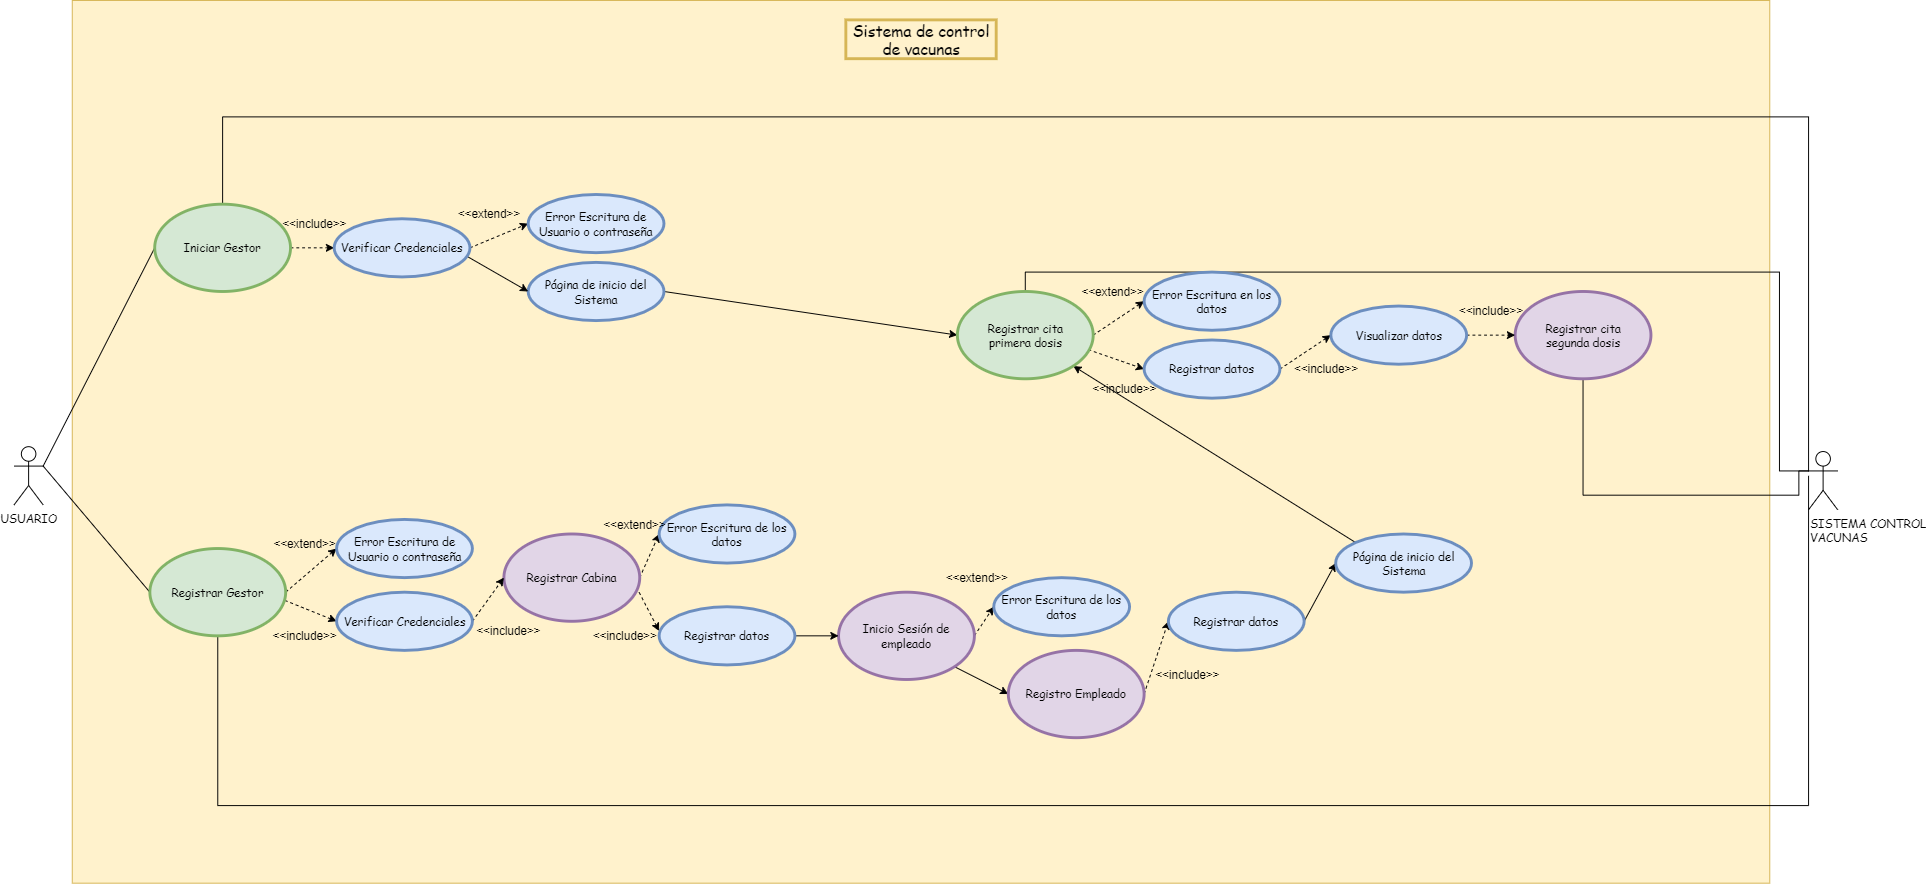

The diagram above was exported from draw.io. Its source (the exported page's mxGraphModel, read from the mxfile embedded in the PNG):
<mxGraphModel dx="2130" dy="2065" grid="1" gridSize="10" guides="1" tooltips="1" connect="1" arrows="1" fold="1" page="1" pageScale="1" pageWidth="850" pageHeight="1100" math="0" shadow="0">
  <root>
    <mxCell id="0" />
    <mxCell id="1" parent="0" />
    <mxCell id="u6srPMLCHXy7zK69yoGW-1" value="" style="rounded=0;whiteSpace=wrap;html=1;fillColor=#fff2cc;strokeColor=#d6b656;" parent="1" vertex="1">
      <mxGeometry x="240" y="-10" width="1750" height="910" as="geometry" />
    </mxCell>
    <mxCell id="u6srPMLCHXy7zK69yoGW-54" style="edgeStyle=none;rounded=0;orthogonalLoop=1;jettySize=auto;html=1;exitX=1;exitY=0.3333333333333333;exitDx=0;exitDy=0;exitPerimeter=0;entryX=0;entryY=0.5;entryDx=0;entryDy=0;endArrow=none;endFill=0;" parent="1" source="u6srPMLCHXy7zK69yoGW-2" target="u6srPMLCHXy7zK69yoGW-8" edge="1">
      <mxGeometry relative="1" as="geometry" />
    </mxCell>
    <mxCell id="u6srPMLCHXy7zK69yoGW-55" style="edgeStyle=none;rounded=0;orthogonalLoop=1;jettySize=auto;html=1;exitX=1;exitY=0.3333333333333333;exitDx=0;exitDy=0;exitPerimeter=0;entryX=0;entryY=0.5;entryDx=0;entryDy=0;endArrow=none;endFill=0;" parent="1" source="u6srPMLCHXy7zK69yoGW-2" target="u6srPMLCHXy7zK69yoGW-9" edge="1">
      <mxGeometry relative="1" as="geometry" />
    </mxCell>
    <mxCell id="u6srPMLCHXy7zK69yoGW-2" value="&lt;font face=&quot;Comic Sans MS&quot;&gt;USUARIO&lt;/font&gt;" style="shape=umlActor;verticalLabelPosition=bottom;verticalAlign=top;html=1;outlineConnect=0;" parent="1" vertex="1">
      <mxGeometry x="180" y="450" width="30" height="60" as="geometry" />
    </mxCell>
    <mxCell id="u6srPMLCHXy7zK69yoGW-3" value="&lt;font face=&quot;Comic Sans MS&quot;&gt;SISTEMA CONTROL&lt;br&gt;VACUNAS&lt;/font&gt;" style="shape=umlActor;verticalLabelPosition=bottom;verticalAlign=top;html=1;outlineConnect=0;align=left;" parent="1" vertex="1">
      <mxGeometry x="2030" y="455" width="30" height="60" as="geometry" />
    </mxCell>
    <mxCell id="u6srPMLCHXy7zK69yoGW-7" value="&lt;font style=&quot;font-size: 16px&quot; face=&quot;Comic Sans MS&quot;&gt;Sistema de control de vacunas&lt;/font&gt;" style="text;html=1;strokeColor=#d6b656;fillColor=#fff2cc;align=center;verticalAlign=middle;whiteSpace=wrap;rounded=0;strokeWidth=3;" parent="1" vertex="1">
      <mxGeometry x="1037.5" y="10" width="155" height="40" as="geometry" />
    </mxCell>
    <mxCell id="u6srPMLCHXy7zK69yoGW-31" style="edgeStyle=orthogonalEdgeStyle;rounded=0;orthogonalLoop=1;jettySize=auto;html=1;exitX=1;exitY=0.5;exitDx=0;exitDy=0;entryX=0;entryY=0.5;entryDx=0;entryDy=0;dashed=1;" parent="1" source="u6srPMLCHXy7zK69yoGW-8" target="u6srPMLCHXy7zK69yoGW-23" edge="1">
      <mxGeometry relative="1" as="geometry" />
    </mxCell>
    <mxCell id="u6srPMLCHXy7zK69yoGW-103" style="edgeStyle=orthogonalEdgeStyle;rounded=0;orthogonalLoop=1;jettySize=auto;html=1;exitX=0.5;exitY=0;exitDx=0;exitDy=0;entryX=0;entryY=0.3333333333333333;entryDx=0;entryDy=0;entryPerimeter=0;startArrow=none;startFill=0;endArrow=none;endFill=0;" parent="1" source="u6srPMLCHXy7zK69yoGW-8" target="u6srPMLCHXy7zK69yoGW-3" edge="1">
      <mxGeometry relative="1" as="geometry">
        <Array as="points">
          <mxPoint x="395" y="110" />
          <mxPoint x="2030" y="110" />
        </Array>
      </mxGeometry>
    </mxCell>
    <mxCell id="u6srPMLCHXy7zK69yoGW-8" value="&lt;font face=&quot;Comic Sans MS&quot;&gt;Iniciar Gestor&lt;/font&gt;" style="ellipse;whiteSpace=wrap;html=1;strokeWidth=3;fillColor=#d5e8d4;strokeColor=#82b366;" parent="1" vertex="1">
      <mxGeometry x="325" y="200" width="140" height="90" as="geometry" />
    </mxCell>
    <mxCell id="u6srPMLCHXy7zK69yoGW-35" style="edgeStyle=none;rounded=0;orthogonalLoop=1;jettySize=auto;html=1;exitX=1;exitY=0.5;exitDx=0;exitDy=0;entryX=0;entryY=0.5;entryDx=0;entryDy=0;dashed=1;" parent="1" source="u6srPMLCHXy7zK69yoGW-9" target="u6srPMLCHXy7zK69yoGW-15" edge="1">
      <mxGeometry relative="1" as="geometry" />
    </mxCell>
    <mxCell id="u6srPMLCHXy7zK69yoGW-36" style="edgeStyle=none;rounded=0;orthogonalLoop=1;jettySize=auto;html=1;exitX=0.994;exitY=0.594;exitDx=0;exitDy=0;entryX=0;entryY=0.5;entryDx=0;entryDy=0;dashed=1;exitPerimeter=0;" parent="1" source="u6srPMLCHXy7zK69yoGW-9" target="u6srPMLCHXy7zK69yoGW-25" edge="1">
      <mxGeometry relative="1" as="geometry" />
    </mxCell>
    <mxCell id="u6srPMLCHXy7zK69yoGW-104" style="edgeStyle=orthogonalEdgeStyle;rounded=0;orthogonalLoop=1;jettySize=auto;html=1;exitX=0.5;exitY=1;exitDx=0;exitDy=0;startArrow=none;startFill=0;endArrow=none;endFill=0;" parent="1" source="u6srPMLCHXy7zK69yoGW-9" edge="1">
      <mxGeometry relative="1" as="geometry">
        <mxPoint x="2030" y="480" as="targetPoint" />
        <Array as="points">
          <mxPoint x="390" y="820" />
          <mxPoint x="2030" y="820" />
        </Array>
      </mxGeometry>
    </mxCell>
    <mxCell id="u6srPMLCHXy7zK69yoGW-9" value="&lt;font face=&quot;Comic Sans MS&quot;&gt;Registrar Gestor&lt;/font&gt;" style="ellipse;whiteSpace=wrap;html=1;strokeWidth=3;fillColor=#d5e8d4;strokeColor=#82b366;" parent="1" vertex="1">
      <mxGeometry x="320" y="555" width="140" height="90" as="geometry" />
    </mxCell>
    <mxCell id="u6srPMLCHXy7zK69yoGW-39" style="edgeStyle=none;rounded=0;orthogonalLoop=1;jettySize=auto;html=1;exitX=1;exitY=0.5;exitDx=0;exitDy=0;entryX=0;entryY=0.5;entryDx=0;entryDy=0;dashed=1;" parent="1" source="u6srPMLCHXy7zK69yoGW-10" target="u6srPMLCHXy7zK69yoGW-17" edge="1">
      <mxGeometry relative="1" as="geometry" />
    </mxCell>
    <mxCell id="u6srPMLCHXy7zK69yoGW-40" style="edgeStyle=none;rounded=0;orthogonalLoop=1;jettySize=auto;html=1;exitX=0.996;exitY=0.669;exitDx=0;exitDy=0;entryX=0;entryY=0.5;entryDx=0;entryDy=0;dashed=1;exitPerimeter=0;" parent="1" source="u6srPMLCHXy7zK69yoGW-10" edge="1">
      <mxGeometry relative="1" as="geometry">
        <mxPoint x="845" y="640" as="targetPoint" />
      </mxGeometry>
    </mxCell>
    <mxCell id="u6srPMLCHXy7zK69yoGW-10" value="&lt;font face=&quot;Comic Sans MS&quot;&gt;Registrar Cabina&lt;/font&gt;" style="ellipse;whiteSpace=wrap;html=1;strokeWidth=3;fillColor=#e1d5e7;strokeColor=#9673a6;" parent="1" vertex="1">
      <mxGeometry x="685" y="540" width="140" height="90" as="geometry" />
    </mxCell>
    <mxCell id="u6srPMLCHXy7zK69yoGW-80" style="rounded=0;orthogonalLoop=1;jettySize=auto;html=1;exitX=1;exitY=0.5;exitDx=0;exitDy=0;entryX=0;entryY=0.5;entryDx=0;entryDy=0;endArrow=classic;endFill=1;" parent="1" source="u6srPMLCHXy7zK69yoGW-13" target="u6srPMLCHXy7zK69yoGW-64" edge="1">
      <mxGeometry relative="1" as="geometry" />
    </mxCell>
    <mxCell id="u6srPMLCHXy7zK69yoGW-13" value="&lt;font face=&quot;Comic Sans MS&quot;&gt;Página de inicio del Sistema&lt;/font&gt;" style="ellipse;whiteSpace=wrap;html=1;strokeWidth=3;fillColor=#dae8fc;strokeColor=#6c8ebf;" parent="1" vertex="1">
      <mxGeometry x="710" y="260" width="140" height="60" as="geometry" />
    </mxCell>
    <mxCell id="u6srPMLCHXy7zK69yoGW-15" value="&lt;font face=&quot;Comic Sans MS&quot;&gt;Error Escritura de Usuario o contraseña&lt;/font&gt;" style="ellipse;whiteSpace=wrap;html=1;strokeWidth=3;fillColor=#dae8fc;strokeColor=#6c8ebf;" parent="1" vertex="1">
      <mxGeometry x="512.5" y="525" width="140" height="60" as="geometry" />
    </mxCell>
    <mxCell id="u6srPMLCHXy7zK69yoGW-17" value="&lt;font face=&quot;Comic Sans MS&quot;&gt;Error Escritura de los datos&lt;/font&gt;" style="ellipse;whiteSpace=wrap;html=1;strokeWidth=3;fillColor=#dae8fc;strokeColor=#6c8ebf;" parent="1" vertex="1">
      <mxGeometry x="845" y="510" width="140" height="60" as="geometry" />
    </mxCell>
    <mxCell id="u6srPMLCHXy7zK69yoGW-46" style="edgeStyle=none;rounded=0;orthogonalLoop=1;jettySize=auto;html=1;exitX=1;exitY=0.5;exitDx=0;exitDy=0;entryX=0;entryY=0.5;entryDx=0;entryDy=0;dashed=1;" parent="1" source="u6srPMLCHXy7zK69yoGW-21" target="u6srPMLCHXy7zK69yoGW-44" edge="1">
      <mxGeometry relative="1" as="geometry" />
    </mxCell>
    <mxCell id="u6srPMLCHXy7zK69yoGW-89" style="edgeStyle=none;rounded=0;orthogonalLoop=1;jettySize=auto;html=1;exitX=1;exitY=1;exitDx=0;exitDy=0;entryX=0;entryY=0.5;entryDx=0;entryDy=0;startArrow=none;startFill=0;endArrow=classic;endFill=1;" parent="1" source="u6srPMLCHXy7zK69yoGW-21" target="u6srPMLCHXy7zK69yoGW-22" edge="1">
      <mxGeometry relative="1" as="geometry" />
    </mxCell>
    <mxCell id="u6srPMLCHXy7zK69yoGW-21" value="&lt;font face=&quot;Comic Sans MS&quot;&gt;Inicio Sesión de empleado&lt;/font&gt;" style="ellipse;whiteSpace=wrap;html=1;strokeWidth=3;fillColor=#e1d5e7;strokeColor=#9673a6;" parent="1" vertex="1">
      <mxGeometry x="1030" y="600" width="140" height="90" as="geometry" />
    </mxCell>
    <mxCell id="u6srPMLCHXy7zK69yoGW-48" style="edgeStyle=none;rounded=0;orthogonalLoop=1;jettySize=auto;html=1;exitX=1;exitY=0.5;exitDx=0;exitDy=0;entryX=0;entryY=0.5;entryDx=0;entryDy=0;dashed=1;" parent="1" source="u6srPMLCHXy7zK69yoGW-22" target="u6srPMLCHXy7zK69yoGW-45" edge="1">
      <mxGeometry relative="1" as="geometry" />
    </mxCell>
    <mxCell id="u6srPMLCHXy7zK69yoGW-22" value="&lt;font face=&quot;Comic Sans MS&quot;&gt;Registro Empleado&lt;/font&gt;" style="ellipse;whiteSpace=wrap;html=1;strokeWidth=3;fillColor=#e1d5e7;strokeColor=#9673a6;" parent="1" vertex="1">
      <mxGeometry x="1205" y="660" width="140" height="90" as="geometry" />
    </mxCell>
    <mxCell id="u6srPMLCHXy7zK69yoGW-33" style="rounded=0;orthogonalLoop=1;jettySize=auto;html=1;exitX=1;exitY=0.5;exitDx=0;exitDy=0;entryX=0;entryY=0.5;entryDx=0;entryDy=0;dashed=1;" parent="1" source="u6srPMLCHXy7zK69yoGW-23" target="u6srPMLCHXy7zK69yoGW-24" edge="1">
      <mxGeometry relative="1" as="geometry" />
    </mxCell>
    <mxCell id="u6srPMLCHXy7zK69yoGW-34" style="edgeStyle=none;rounded=0;orthogonalLoop=1;jettySize=auto;html=1;exitX=0.973;exitY=0.639;exitDx=0;exitDy=0;entryX=0;entryY=0.5;entryDx=0;entryDy=0;exitPerimeter=0;" parent="1" source="u6srPMLCHXy7zK69yoGW-23" target="u6srPMLCHXy7zK69yoGW-13" edge="1">
      <mxGeometry relative="1" as="geometry" />
    </mxCell>
    <mxCell id="u6srPMLCHXy7zK69yoGW-23" value="&lt;font face=&quot;Comic Sans MS&quot;&gt;Verificar Credenciales&lt;/font&gt;" style="ellipse;whiteSpace=wrap;html=1;strokeWidth=3;fillColor=#dae8fc;strokeColor=#6c8ebf;" parent="1" vertex="1">
      <mxGeometry x="510" y="215" width="140" height="60" as="geometry" />
    </mxCell>
    <mxCell id="u6srPMLCHXy7zK69yoGW-24" value="&lt;font face=&quot;Comic Sans MS&quot;&gt;Error Escritura de Usuario o contraseña&lt;/font&gt;" style="ellipse;whiteSpace=wrap;html=1;strokeWidth=3;fillColor=#dae8fc;strokeColor=#6c8ebf;" parent="1" vertex="1">
      <mxGeometry x="710" y="190" width="140" height="60" as="geometry" />
    </mxCell>
    <mxCell id="u6srPMLCHXy7zK69yoGW-38" style="edgeStyle=none;rounded=0;orthogonalLoop=1;jettySize=auto;html=1;exitX=1;exitY=0.5;exitDx=0;exitDy=0;entryX=0;entryY=0.5;entryDx=0;entryDy=0;dashed=1;" parent="1" source="u6srPMLCHXy7zK69yoGW-25" target="u6srPMLCHXy7zK69yoGW-10" edge="1">
      <mxGeometry relative="1" as="geometry" />
    </mxCell>
    <mxCell id="u6srPMLCHXy7zK69yoGW-25" value="&lt;font face=&quot;Comic Sans MS&quot;&gt;Verificar Credenciales&lt;/font&gt;" style="ellipse;whiteSpace=wrap;html=1;strokeWidth=3;fillColor=#dae8fc;strokeColor=#6c8ebf;" parent="1" vertex="1">
      <mxGeometry x="512.5" y="600" width="140" height="60" as="geometry" />
    </mxCell>
    <mxCell id="u6srPMLCHXy7zK69yoGW-32" value="&amp;lt;&amp;lt;include&amp;gt;&amp;gt;" style="text;html=1;strokeColor=none;fillColor=none;align=center;verticalAlign=middle;whiteSpace=wrap;rounded=0;" parent="1" vertex="1">
      <mxGeometry x="470" y="210" width="40" height="20" as="geometry" />
    </mxCell>
    <mxCell id="u6srPMLCHXy7zK69yoGW-44" value="&lt;font face=&quot;Comic Sans MS&quot;&gt;Error Escritura de los datos&lt;/font&gt;" style="ellipse;whiteSpace=wrap;html=1;strokeWidth=3;fillColor=#dae8fc;strokeColor=#6c8ebf;" parent="1" vertex="1">
      <mxGeometry x="1190" y="585" width="140" height="60" as="geometry" />
    </mxCell>
    <mxCell id="u6srPMLCHXy7zK69yoGW-81" style="edgeStyle=none;rounded=0;orthogonalLoop=1;jettySize=auto;html=1;endArrow=classic;endFill=1;exitX=0;exitY=0;exitDx=0;exitDy=0;entryX=1;entryY=1;entryDx=0;entryDy=0;" parent="1" source="u6srPMLCHXy7zK69yoGW-90" target="u6srPMLCHXy7zK69yoGW-64" edge="1">
      <mxGeometry relative="1" as="geometry">
        <mxPoint x="1370" y="440" as="targetPoint" />
      </mxGeometry>
    </mxCell>
    <mxCell id="u6srPMLCHXy7zK69yoGW-91" style="edgeStyle=none;rounded=0;orthogonalLoop=1;jettySize=auto;html=1;exitX=1;exitY=0.5;exitDx=0;exitDy=0;entryX=0;entryY=0.5;entryDx=0;entryDy=0;startArrow=none;startFill=0;endArrow=classic;endFill=1;" parent="1" source="u6srPMLCHXy7zK69yoGW-45" target="u6srPMLCHXy7zK69yoGW-90" edge="1">
      <mxGeometry relative="1" as="geometry" />
    </mxCell>
    <mxCell id="u6srPMLCHXy7zK69yoGW-45" value="&lt;font face=&quot;Comic Sans MS&quot;&gt;Registrar datos&lt;/font&gt;" style="ellipse;whiteSpace=wrap;html=1;strokeWidth=3;fillColor=#dae8fc;strokeColor=#6c8ebf;" parent="1" vertex="1">
      <mxGeometry x="1370" y="600" width="140" height="60" as="geometry" />
    </mxCell>
    <mxCell id="u6srPMLCHXy7zK69yoGW-60" value="&amp;lt;&amp;lt;extend&amp;gt;&amp;gt;" style="text;html=1;strokeColor=none;fillColor=none;align=center;verticalAlign=middle;whiteSpace=wrap;rounded=0;" parent="1" vertex="1">
      <mxGeometry x="650" y="200" width="40" height="20" as="geometry" />
    </mxCell>
    <mxCell id="u6srPMLCHXy7zK69yoGW-62" style="edgeStyle=none;rounded=0;orthogonalLoop=1;jettySize=auto;html=1;exitX=1;exitY=0.5;exitDx=0;exitDy=0;entryX=0;entryY=0.5;entryDx=0;entryDy=0;dashed=1;" parent="1" source="u6srPMLCHXy7zK69yoGW-64" target="u6srPMLCHXy7zK69yoGW-67" edge="1">
      <mxGeometry relative="1" as="geometry" />
    </mxCell>
    <mxCell id="u6srPMLCHXy7zK69yoGW-63" style="edgeStyle=none;rounded=0;orthogonalLoop=1;jettySize=auto;html=1;entryX=0;entryY=0.5;entryDx=0;entryDy=0;dashed=1;" parent="1" target="u6srPMLCHXy7zK69yoGW-66" edge="1">
      <mxGeometry relative="1" as="geometry">
        <mxPoint x="1287.5" y="350" as="sourcePoint" />
      </mxGeometry>
    </mxCell>
    <mxCell id="u6srPMLCHXy7zK69yoGW-105" style="edgeStyle=orthogonalEdgeStyle;rounded=0;orthogonalLoop=1;jettySize=auto;html=1;exitX=0.5;exitY=0;exitDx=0;exitDy=0;entryX=0;entryY=0.3333333333333333;entryDx=0;entryDy=0;entryPerimeter=0;startArrow=none;startFill=0;endArrow=none;endFill=0;" parent="1" source="u6srPMLCHXy7zK69yoGW-64" target="u6srPMLCHXy7zK69yoGW-3" edge="1">
      <mxGeometry relative="1" as="geometry">
        <Array as="points">
          <mxPoint x="1223" y="270" />
          <mxPoint x="2000" y="270" />
          <mxPoint x="2000" y="475" />
        </Array>
      </mxGeometry>
    </mxCell>
    <mxCell id="u6srPMLCHXy7zK69yoGW-64" value="&lt;font face=&quot;Comic Sans MS&quot;&gt;Registrar cita&lt;br&gt;primera dosis&lt;/font&gt;" style="ellipse;whiteSpace=wrap;html=1;strokeWidth=3;fillColor=#d5e8d4;strokeColor=#82b366;" parent="1" vertex="1">
      <mxGeometry x="1152.5" y="290" width="140" height="90" as="geometry" />
    </mxCell>
    <mxCell id="u6srPMLCHXy7zK69yoGW-65" style="edgeStyle=none;rounded=0;orthogonalLoop=1;jettySize=auto;html=1;exitX=1;exitY=0.5;exitDx=0;exitDy=0;entryX=0;entryY=0.5;entryDx=0;entryDy=0;dashed=1;" parent="1" source="u6srPMLCHXy7zK69yoGW-66" target="u6srPMLCHXy7zK69yoGW-70" edge="1">
      <mxGeometry relative="1" as="geometry" />
    </mxCell>
    <mxCell id="u6srPMLCHXy7zK69yoGW-66" value="&lt;font face=&quot;Comic Sans MS&quot;&gt;Registrar datos&lt;/font&gt;" style="ellipse;whiteSpace=wrap;html=1;strokeWidth=3;fillColor=#dae8fc;strokeColor=#6c8ebf;" parent="1" vertex="1">
      <mxGeometry x="1345" y="340" width="140" height="60" as="geometry" />
    </mxCell>
    <mxCell id="u6srPMLCHXy7zK69yoGW-67" value="&lt;font face=&quot;Comic Sans MS&quot;&gt;Error Escritura en los datos&lt;/font&gt;" style="ellipse;whiteSpace=wrap;html=1;strokeWidth=3;fillColor=#dae8fc;strokeColor=#6c8ebf;" parent="1" vertex="1">
      <mxGeometry x="1345" y="270" width="140" height="60" as="geometry" />
    </mxCell>
    <mxCell id="u6srPMLCHXy7zK69yoGW-106" style="edgeStyle=orthogonalEdgeStyle;rounded=0;orthogonalLoop=1;jettySize=auto;html=1;exitX=0.5;exitY=1;exitDx=0;exitDy=0;entryX=0;entryY=0.3333333333333333;entryDx=0;entryDy=0;entryPerimeter=0;startArrow=none;startFill=0;endArrow=none;endFill=0;" parent="1" source="u6srPMLCHXy7zK69yoGW-68" target="u6srPMLCHXy7zK69yoGW-3" edge="1">
      <mxGeometry relative="1" as="geometry">
        <Array as="points">
          <mxPoint x="1798" y="500" />
          <mxPoint x="2020" y="500" />
          <mxPoint x="2020" y="475" />
        </Array>
      </mxGeometry>
    </mxCell>
    <mxCell id="u6srPMLCHXy7zK69yoGW-68" value="&lt;font face=&quot;Comic Sans MS&quot;&gt;Registrar cita&lt;br&gt;segunda dosis&lt;/font&gt;" style="ellipse;whiteSpace=wrap;html=1;strokeWidth=3;fillColor=#e1d5e7;strokeColor=#9673a6;" parent="1" vertex="1">
      <mxGeometry x="1727.5" y="290" width="140" height="90" as="geometry" />
    </mxCell>
    <mxCell id="u6srPMLCHXy7zK69yoGW-69" style="edgeStyle=none;rounded=0;orthogonalLoop=1;jettySize=auto;html=1;exitX=1;exitY=0.5;exitDx=0;exitDy=0;dashed=1;" parent="1" source="u6srPMLCHXy7zK69yoGW-70" target="u6srPMLCHXy7zK69yoGW-68" edge="1">
      <mxGeometry relative="1" as="geometry" />
    </mxCell>
    <mxCell id="u6srPMLCHXy7zK69yoGW-70" value="&lt;font face=&quot;Comic Sans MS&quot;&gt;Visualizar datos&lt;/font&gt;" style="ellipse;whiteSpace=wrap;html=1;strokeWidth=3;fillColor=#dae8fc;strokeColor=#6c8ebf;" parent="1" vertex="1">
      <mxGeometry x="1537.5" y="305" width="140" height="60" as="geometry" />
    </mxCell>
    <mxCell id="u6srPMLCHXy7zK69yoGW-87" style="edgeStyle=none;rounded=0;orthogonalLoop=1;jettySize=auto;html=1;exitX=1;exitY=0.5;exitDx=0;exitDy=0;entryX=0;entryY=0.5;entryDx=0;entryDy=0;startArrow=none;startFill=0;endArrow=classic;endFill=1;" parent="1" source="u6srPMLCHXy7zK69yoGW-82" target="u6srPMLCHXy7zK69yoGW-21" edge="1">
      <mxGeometry relative="1" as="geometry" />
    </mxCell>
    <mxCell id="u6srPMLCHXy7zK69yoGW-82" value="&lt;font face=&quot;Comic Sans MS&quot;&gt;Registrar datos&lt;/font&gt;" style="ellipse;whiteSpace=wrap;html=1;strokeWidth=3;fillColor=#dae8fc;strokeColor=#6c8ebf;" parent="1" vertex="1">
      <mxGeometry x="845" y="615" width="140" height="60" as="geometry" />
    </mxCell>
    <mxCell id="u6srPMLCHXy7zK69yoGW-90" value="&lt;font face=&quot;Comic Sans MS&quot;&gt;Página de inicio del Sistema&lt;/font&gt;" style="ellipse;whiteSpace=wrap;html=1;strokeWidth=3;fillColor=#dae8fc;strokeColor=#6c8ebf;" parent="1" vertex="1">
      <mxGeometry x="1542.5" y="540" width="140" height="60" as="geometry" />
    </mxCell>
    <mxCell id="u6srPMLCHXy7zK69yoGW-92" value="&amp;lt;&amp;lt;extend&amp;gt;&amp;gt;" style="text;html=1;strokeColor=none;fillColor=none;align=center;verticalAlign=middle;whiteSpace=wrap;rounded=0;" parent="1" vertex="1">
      <mxGeometry x="460" y="540" width="40" height="20" as="geometry" />
    </mxCell>
    <mxCell id="u6srPMLCHXy7zK69yoGW-93" value="&amp;lt;&amp;lt;include&amp;gt;&amp;gt;" style="text;html=1;strokeColor=none;fillColor=none;align=center;verticalAlign=middle;whiteSpace=wrap;rounded=0;" parent="1" vertex="1">
      <mxGeometry x="460" y="635" width="40" height="20" as="geometry" />
    </mxCell>
    <mxCell id="u6srPMLCHXy7zK69yoGW-94" value="&amp;lt;&amp;lt;include&amp;gt;&amp;gt;" style="text;html=1;strokeColor=none;fillColor=none;align=center;verticalAlign=middle;whiteSpace=wrap;rounded=0;" parent="1" vertex="1">
      <mxGeometry x="670" y="630" width="40" height="20" as="geometry" />
    </mxCell>
    <mxCell id="u6srPMLCHXy7zK69yoGW-95" value="&amp;lt;&amp;lt;extend&amp;gt;&amp;gt;" style="text;html=1;strokeColor=none;fillColor=none;align=center;verticalAlign=middle;whiteSpace=wrap;rounded=0;" parent="1" vertex="1">
      <mxGeometry x="800" y="520" width="40" height="20" as="geometry" />
    </mxCell>
    <mxCell id="u6srPMLCHXy7zK69yoGW-96" value="&amp;lt;&amp;lt;include&amp;gt;&amp;gt;" style="text;html=1;strokeColor=none;fillColor=none;align=center;verticalAlign=middle;whiteSpace=wrap;rounded=0;" parent="1" vertex="1">
      <mxGeometry x="790" y="635" width="40" height="20" as="geometry" />
    </mxCell>
    <mxCell id="u6srPMLCHXy7zK69yoGW-97" value="&amp;lt;&amp;lt;extend&amp;gt;&amp;gt;" style="text;html=1;strokeColor=none;fillColor=none;align=center;verticalAlign=middle;whiteSpace=wrap;rounded=0;" parent="1" vertex="1">
      <mxGeometry x="1152.5" y="575" width="40" height="20" as="geometry" />
    </mxCell>
    <mxCell id="u6srPMLCHXy7zK69yoGW-98" value="&amp;lt;&amp;lt;include&amp;gt;&amp;gt;" style="text;html=1;strokeColor=none;fillColor=none;align=center;verticalAlign=middle;whiteSpace=wrap;rounded=0;" parent="1" vertex="1">
      <mxGeometry x="1370" y="675" width="40" height="20" as="geometry" />
    </mxCell>
    <mxCell id="u6srPMLCHXy7zK69yoGW-99" value="&amp;lt;&amp;lt;extend&amp;gt;&amp;gt;" style="text;html=1;strokeColor=none;fillColor=none;align=center;verticalAlign=middle;whiteSpace=wrap;rounded=0;" parent="1" vertex="1">
      <mxGeometry x="1292.5" y="280" width="40" height="20" as="geometry" />
    </mxCell>
    <mxCell id="u6srPMLCHXy7zK69yoGW-100" value="&amp;lt;&amp;lt;include&amp;gt;&amp;gt;" style="text;html=1;strokeColor=none;fillColor=none;align=center;verticalAlign=middle;whiteSpace=wrap;rounded=0;" parent="1" vertex="1">
      <mxGeometry x="1305" y="380" width="40" height="20" as="geometry" />
    </mxCell>
    <mxCell id="u6srPMLCHXy7zK69yoGW-101" value="&amp;lt;&amp;lt;include&amp;gt;&amp;gt;" style="text;html=1;strokeColor=none;fillColor=none;align=center;verticalAlign=middle;whiteSpace=wrap;rounded=0;" parent="1" vertex="1">
      <mxGeometry x="1512.5" y="360" width="40" height="20" as="geometry" />
    </mxCell>
    <mxCell id="u6srPMLCHXy7zK69yoGW-102" value="&amp;lt;&amp;lt;include&amp;gt;&amp;gt;" style="text;html=1;strokeColor=none;fillColor=none;align=center;verticalAlign=middle;whiteSpace=wrap;rounded=0;" parent="1" vertex="1">
      <mxGeometry x="1682.5" y="300" width="40" height="20" as="geometry" />
    </mxCell>
  </root>
</mxGraphModel>